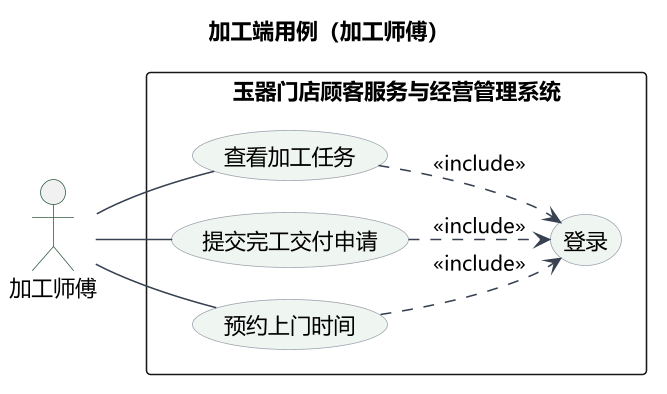

The diagram above was rendered by PlantUML. Its source (embedded in the PNG):
@startuml
left to right direction
skinparam backgroundColor #FFFFFF
skinparam defaultFontName "Microsoft YaHei"
skinparam dpi 150
skinparam shadowing false
skinparam nodesep 20
skinparam ranksep 30
skinparam ArrowColor #374151
skinparam BorderColor #9CA3AF
skinparam UsecaseBorderColor #9CA3AF
skinparam UsecaseBackgroundColor #EFF5F1
skinparam ActorBorderColor #2F5D43

title 加工端用例（加工师傅）
actor "加工师傅" as W

rectangle "玉器门店顾客服务与经营管理系统" {
  usecase "查看加工任务" as U查看加工任务
  usecase "提交完工交付申请" as U提交完工交付申请
  usecase "预约上门时间" as U预约上门时间
  usecase "登录" as UL
}

W -- U查看加工任务
W -- U提交完工交付申请
W -- U预约上门时间

U查看加工任务 ..> UL : <<include>>
U提交完工交付申请 ..> UL : <<include>>
U预约上门时间 ..> UL : <<include>>
@enduml